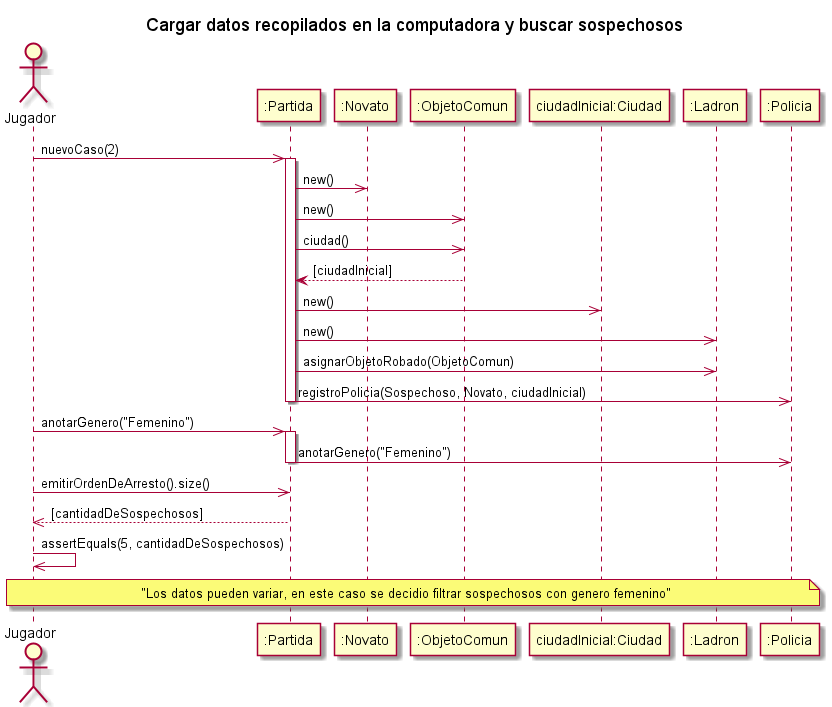

The diagram above was rendered by PlantUML. Its source (embedded in the PNG):
@startuml
title Cargar datos recopilados en la computadora y buscar sospechosos

actor "Jugador" as AlgoThief
participant ":Partida" as Partida
participant ":Novato" as Grado
participant ":ObjetoComun" as ObjetoRobado
participant "ciudadInicial:Ciudad" as Ciudad
participant ":Ladron" as Ladron
participant ":Policia" as Policia

AlgoThief ->> Partida : nuevoCaso(2)
activate Partida
    Partida ->> Grado : new()
    Partida ->> ObjetoRobado : new()
    Partida ->> ObjetoRobado : ciudad()
    ObjetoRobado --> Partida : [ciudadInicial]
    Partida ->> Ciudad : new()
    Partida ->> Ladron : new()
    Partida ->> Ladron : asignarObjetoRobado(ObjetoComun)
    Partida ->> Policia : registroPolicia(Sospechoso, Novato, ciudadInicial)
deactivate Partida

AlgoThief ->> Partida : anotarGenero("Femenino")
activate Partida
Partida ->> Policia : anotarGenero("Femenino")
deactivate Partida
AlgoThief ->> Partida : emitirOrdenDeArresto().size()
return[cantidadDeSospechosos]
AlgoThief ->> AlgoThief : assertEquals(5, cantidadDeSospechosos)

note across: "Los datos pueden variar, en este caso se decidio filtrar sospechosos con genero femenino"


@enduml